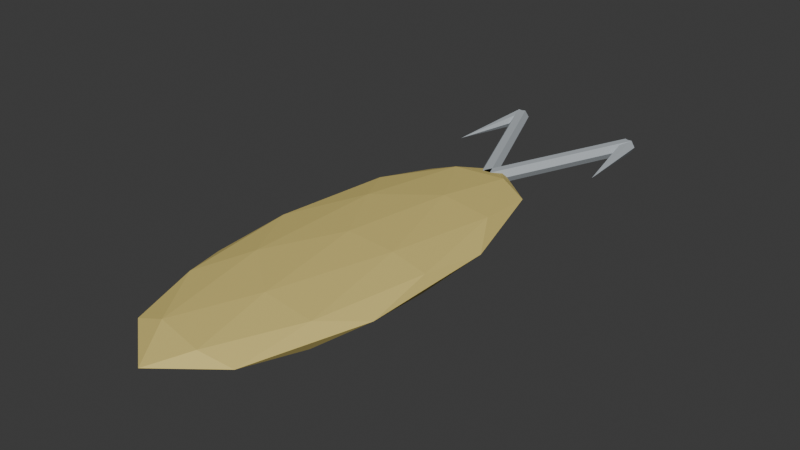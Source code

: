 # Source: StandardLure.blend  (saved by Blender 5.2.44; exported with 4.5.12 LTS)
import bpy
from mathutils import Matrix  # noqa: F401  (used for matrix-valued properties, if any)

bpy.ops.wm.read_factory_settings(use_empty=True)
scene = bpy.context.scene
scene.name = 'Scene'

# ---- collections
col_collection = bpy.data.collections.new('Collection'); scene.collection.children.link(col_collection)

# ---- materials (node trees are filled in below, after node groups)
mat_luresteel = bpy.data.materials.new('LureSteel')
mat_luresteel.diffuse_color = (0.45, 0.49, 0.52, 1.0)
mat_standardlure = bpy.data.materials.new('StandardLure')
mat_standardlure.diffuse_color = (0.7, 0.57, 0.18, 1.0)

# ---- material node trees
mat_luresteel.use_nodes = True; mat_luresteel.node_tree.nodes.clear()
_N = mat_luresteel.node_tree.nodes; _L = mat_luresteel.node_tree.links
n0 = _N.new('ShaderNodeBsdfPrincipled'); n0.name = 'Principled BSDF'; n0.location = (-200, 100)
n0.inputs[0].default_value = (0.45, 0.49, 0.52, 1.0)
n0.inputs[2].default_value = 0.78
n0.inputs[10].default_value = 0.005
n1 = _N.new('ShaderNodeOutputMaterial'); n1.name = 'Material Output'; n1.location = (200, 100)
_L.new(n0.outputs[0], n1.inputs[0])
n1.is_active_output = True
mat_standardlure.use_nodes = True; mat_standardlure.node_tree.nodes.clear()
_N = mat_standardlure.node_tree.nodes; _L = mat_standardlure.node_tree.links
n0 = _N.new('ShaderNodeBsdfPrincipled'); n0.name = 'Principled BSDF'; n0.location = (-200, 100)
n0.inputs[0].default_value = (0.7, 0.57, 0.18, 1.0)
n0.inputs[2].default_value = 0.78
n0.inputs[10].default_value = 0.005
n1 = _N.new('ShaderNodeOutputMaterial'); n1.name = 'Material Output'; n1.location = (200, 100)
_L.new(n0.outputs[0], n1.inputs[0])
n1.is_active_output = True

# ---- world
world_world = bpy.data.worlds.new('World'); scene.world = world_world
world_world.use_nodes = True; world_world.node_tree.nodes.clear()
_N = world_world.node_tree.nodes; _L = world_world.node_tree.links
n0 = _N.new('ShaderNodeOutputWorld'); n0.name = 'World Output'; n0.location = (200, 100)
n1 = _N.new('ShaderNodeBackground'); n1.name = 'Background'; n1.location = (-200, 100)
n1.inputs[0].default_value = (0.05088, 0.05088, 0.05088, 1.0)
_L.new(n1.outputs[0], n0.inputs[0])
n0.is_active_output = True
world_world.color = (0.05088, 0.05088, 0.05088)
world_world.sun_shadow_jitter_overblur = 0.0

# ---- meshes
me_hookstem_1 = bpy.data.meshes.new('HookStem-1')
me_hookstem_1.from_pydata([(-0.002769, 0.03885, 0.02), (-0.001385, 0.03942, 0.0226), (0.001385, 0.04058, 0.0226), (0.002769, 0.04115, 0.02), (0.001385, 0.04058, 0.0174), (-0.001385, 0.03942, 0.0174), (-0.02777, 0.09885, 0.02), (-0.02638, 0.09942, 0.0226), (-0.02362, 0.1006, 0.0226), (-0.02223, 0.1012, 0.02), (-0.02362, 0.1006, 0.0174), (-0.02638, 0.09942, 0.0174)], [], [(5, 4, 3, 2, 1, 0), (6, 7, 8, 9, 10, 11), (0, 1, 7, 6), (1, 2, 8, 7), (2, 3, 9, 8), (3, 4, 10, 9), (4, 5, 11, 10), (5, 0, 6, 11)])
me_hookstem_1.materials.append(mat_luresteel)
me_hookstem_1.update()
me_hooktip_1 = bpy.data.meshes.new('HookTip-1')
me_hooktip_1.from_pydata([(-0.02203, 0.09958, 0.02), (-0.02352, 0.09979, 0.0226), (-0.02648, 0.1002, 0.0226), (-0.02797, 0.1004, 0.02), (-0.02648, 0.1002, 0.0174), (-0.02352, 0.09979, 0.0174), (-0.03, 0.065, 0.02), (-0.03, 0.065, 0.02), (-0.03, 0.065, 0.02), (-0.03, 0.065, 0.02), (-0.03, 0.065, 0.02), (-0.03, 0.065, 0.02)], [], [(5, 4, 3, 2, 1, 0), (6, 7, 8, 9, 10, 11), (0, 1, 7, 6), (1, 2, 8, 7), (2, 3, 9, 8), (3, 4, 10, 9), (4, 5, 11, 10), (5, 0, 6, 11)])
me_hooktip_1.materials.append(mat_luresteel)
me_hooktip_1.update()
me_hookstem1 = bpy.data.meshes.new('HookStem1')
me_hookstem1.from_pydata([(-0.002769, 0.04115, 0.02), (-0.001385, 0.04058, 0.0226), (0.001385, 0.03942, 0.0226), (0.002769, 0.03885, 0.02), (0.001385, 0.03942, 0.0174), (-0.001385, 0.04058, 0.0174), (0.02223, 0.1012, 0.02), (0.02362, 0.1006, 0.0226), (0.02638, 0.09942, 0.0226), (0.02777, 0.09885, 0.02), (0.02638, 0.09942, 0.0174), (0.02362, 0.1006, 0.0174)], [], [(5, 4, 3, 2, 1, 0), (6, 7, 8, 9, 10, 11), (0, 1, 7, 6), (1, 2, 8, 7), (2, 3, 9, 8), (3, 4, 10, 9), (4, 5, 11, 10), (5, 0, 6, 11)])
me_hookstem1.materials.append(mat_luresteel)
me_hookstem1.update()
me_hooktip1 = bpy.data.meshes.new('HookTip1')
me_hooktip1.from_pydata([(0.02797, 0.1004, 0.02), (0.02648, 0.1002, 0.0226), (0.02352, 0.09979, 0.0226), (0.02203, 0.09958, 0.02), (0.02352, 0.09979, 0.0174), (0.02648, 0.1002, 0.0174), (0.03, 0.065, 0.02), (0.03, 0.065, 0.02), (0.03, 0.065, 0.02), (0.03, 0.065, 0.02), (0.03, 0.065, 0.02), (0.03, 0.065, 0.02)], [], [(5, 4, 3, 2, 1, 0), (6, 7, 8, 9, 10, 11), (0, 1, 7, 6), (1, 2, 8, 7), (2, 3, 9, 8), (3, 4, 10, 9), (4, 5, 11, 10), (5, 0, 6, 11)])
me_hooktip1.materials.append(mat_luresteel)
me_hooktip1.update()
me_spoon = bpy.data.meshes.new('Spoon')
me_spoon.from_pydata([(0.0, 0.0, -0.008), (0.02533, -0.04469, -0.003578), (-0.009674, -0.07231, -0.003578), (-0.0313, 0.0, -0.003578), (-0.009674, 0.07231, -0.003578), (0.02533, 0.04469, -0.003578), (0.009674, -0.07231, 0.003578), (-0.02533, -0.04469, 0.003578), (-0.02533, 0.04469, 0.003578), (0.009674, 0.07231, 0.003578), (0.0313, 0.0, 0.003578), (0.0, 0.0, 0.008), (-0.005686, -0.0425, -0.006805), (0.01489, -0.02627, -0.006805), (0.0092, -0.06877, -0.004206), (0.02977, 0.0, -0.004206), (0.01489, 0.02627, -0.006805), (-0.0184, 0.0, -0.006805), (-0.02409, -0.0425, -0.004206), (-0.005686, 0.0425, -0.006805), (-0.02409, 0.0425, -0.004206), (0.0092, 0.06877, -0.004206), (0.03329, -0.02627, 0.0), (0.03329, 0.02627, 0.0), (0.0, -0.085, 0.0), (0.02057, -0.06877, 0.0), (-0.03329, -0.02627, 0.0), (-0.02057, -0.06877, 0.0), (-0.02057, 0.06877, 0.0), (-0.03329, 0.02627, 0.0), (0.02057, 0.06877, 0.0), (0.0, 0.085, 0.0), (0.02409, -0.0425, 0.004206), (-0.0092, -0.06877, 0.004206), (-0.02977, 0.0, 0.004206), (-0.0092, 0.06877, 0.004206), (0.02409, 0.0425, 0.004206), (0.005686, -0.0425, 0.006805), (0.0184, 0.0, 0.006805), (-0.01489, -0.02627, 0.006805), (-0.01489, 0.02627, 0.006805), (0.005686, 0.0425, 0.006805)], [], [(0, 13, 12), (1, 13, 15), (0, 12, 17), (0, 17, 19), (0, 19, 16), (1, 15, 22), (2, 14, 24), (3, 18, 26), (4, 20, 28), (5, 21, 30), (1, 22, 25), (2, 24, 27), (3, 26, 29), (4, 28, 31), (5, 30, 23), (6, 32, 37), (7, 33, 39), (8, 34, 40), (9, 35, 41), (10, 36, 38), (38, 41, 11), (38, 36, 41), (36, 9, 41), (41, 40, 11), (41, 35, 40), (35, 8, 40), (40, 39, 11), (40, 34, 39), (34, 7, 39), (39, 37, 11), (39, 33, 37), (33, 6, 37), (37, 38, 11), (37, 32, 38), (32, 10, 38), (23, 36, 10), (23, 30, 36), (30, 9, 36), (31, 35, 9), (31, 28, 35), (28, 8, 35), (29, 34, 8), (29, 26, 34), (26, 7, 34), (27, 33, 7), (27, 24, 33), (24, 6, 33), (25, 32, 6), (25, 22, 32), (22, 10, 32), (30, 31, 9), (30, 21, 31), (21, 4, 31), (28, 29, 8), (28, 20, 29), (20, 3, 29), (26, 27, 7), (26, 18, 27), (18, 2, 27), (24, 25, 6), (24, 14, 25), (14, 1, 25), (22, 23, 10), (22, 15, 23), (15, 5, 23), (16, 21, 5), (16, 19, 21), (19, 4, 21), (19, 20, 4), (19, 17, 20), (17, 3, 20), (17, 18, 3), (17, 12, 18), (12, 2, 18), (15, 16, 5), (15, 13, 16), (13, 0, 16), (12, 14, 2), (12, 13, 14), (13, 1, 14)])
_uv = me_spoon.uv_layers.new(name='UVMap')
_uv.uv.foreach_set('vector', [0.1818, 0.0, 0.2273, 0.07873, 0.1364, 0.07873, 0.2727, 0.1575, 0.3182, 0.07873, 0.3636, 0.1575, 0.9091, 0.0, 0.9545, 0.07873, 0.8636, 0.07873, 0.7273, 0.0, 0.7727, 0.07873, 0.6818, 0.07873, 0.5455, 0.0, 0.5909, 0.07873, 0.5, 0.07873, 0.2727, 0.1575, 0.3636, 0.1575, 0.3182, 0.2362, 0.09091, 0.1575, 0.1818, 0.1575, 0.1364, 0.2362, 0.8182, 0.1575, 0.9091, 0.1575, 0.8636, 0.2362, 0.6364, 0.1575, 0.7273, 0.1575, 0.6818, 0.2362, 0.4545, 0.1575, 0.5455, 0.1575, 0.5, 0.2362, 0.2727, 0.1575, 0.3182, 0.2362, 0.2273, 0.2362, 0.09091, 0.1575, 0.1364, 0.2362, 0.04546, 0.2362, 0.8182, 0.1575, 0.8636, 0.2362, 0.7727, 0.2362, 0.6364, 0.1575, 0.6818, 0.2362, 0.5909, 0.2362, 0.4545, 0.1575, 0.5, 0.2362, 0.4091, 0.2362, 0.1818, 0.3149, 0.2727, 0.3149, 0.2273, 0.3937, 0.0, 0.3149, 0.09091, 0.3149, 0.04546, 0.3937, 0.7273, 0.3149, 0.8182, 0.3149, 0.7727, 0.3937, 0.5455, 0.3149, 0.6364, 0.3149, 0.5909, 0.3937, 0.3636, 0.3149, 0.4545, 0.3149, 0.4091, 0.3937, 0.4091, 0.3937, 0.5, 0.3937, 0.4545, 0.4724, 0.4091, 0.3937, 0.4545, 0.3149, 0.5, 0.3937, 0.4545, 0.3149, 0.5455, 0.3149, 0.5, 0.3937, 0.5909, 0.3937, 0.6818, 0.3937, 0.6364, 0.4724, 0.5909, 0.3937, 0.6364, 0.3149, 0.6818, 0.3937, 0.6364, 0.3149, 0.7273, 0.3149, 0.6818, 0.3937, 0.7727, 0.3937, 0.8636, 0.3937, 0.8182, 0.4724, 0.7727, 0.3937, 0.8182, 0.3149, 0.8636, 0.3937, 0.8182, 0.3149, 0.9091, 0.3149, 0.8636, 0.3937, 0.04546, 0.3937, 0.1364, 0.3937, 0.09091, 0.4724, 0.04546, 0.3937, 0.09091, 0.3149, 0.1364, 0.3937, 0.09091, 0.3149, 0.1818, 0.3149, 0.1364, 0.3937, 0.2273, 0.3937, 0.3182, 0.3937, 0.2727, 0.4724, 0.2273, 0.3937, 0.2727, 0.3149, 0.3182, 0.3937, 0.2727, 0.3149, 0.3636, 0.3149, 0.3182, 0.3937, 0.4091, 0.2362, 0.4545, 0.3149, 0.3636, 0.3149, 0.4091, 0.2362, 0.5, 0.2362, 0.4545, 0.3149, 0.5, 0.2362, 0.5455, 0.3149, 0.4545, 0.3149, 0.5909, 0.2362, 0.6364, 0.3149, 0.5455, 0.3149, 0.5909, 0.2362, 0.6818, 0.2362, 0.6364, 0.3149, 0.6818, 0.2362, 0.7273, 0.3149, 0.6364, 0.3149, 0.7727, 0.2362, 0.8182, 0.3149, 0.7273, 0.3149, 0.7727, 0.2362, 0.8636, 0.2362, 0.8182, 0.3149, 0.8636, 0.2362, 0.9091, 0.3149, 0.8182, 0.3149, 0.04546, 0.2362, 0.09091, 0.3149, 0.0, 0.3149, 0.04546, 0.2362, 0.1364, 0.2362, 0.09091, 0.3149, 0.1364, 0.2362, 0.1818, 0.3149, 0.09091, 0.3149, 0.2273, 0.2362, 0.2727, 0.3149, 0.1818, 0.3149, 0.2273, 0.2362, 0.3182, 0.2362, 0.2727, 0.3149, 0.3182, 0.2362, 0.3636, 0.3149, 0.2727, 0.3149, 0.5, 0.2362, 0.5909, 0.2362, 0.5455, 0.3149, 0.5, 0.2362, 0.5455, 0.1575, 0.5909, 0.2362, 0.5455, 0.1575, 0.6364, 0.1575, 0.5909, 0.2362, 0.6818, 0.2362, 0.7727, 0.2362, 0.7273, 0.3149, 0.6818, 0.2362, 0.7273, 0.1575, 0.7727, 0.2362, 0.7273, 0.1575, 0.8182, 0.1575, 0.7727, 0.2362, 0.8636, 0.2362, 0.9545, 0.2362, 0.9091, 0.3149, 0.8636, 0.2362, 0.9091, 0.1575, 0.9545, 0.2362, 0.9091, 0.1575, 1.0, 0.1575, 0.9545, 0.2362, 0.1364, 0.2362, 0.2273, 0.2362, 0.1818, 0.3149, 0.1364, 0.2362, 0.1818, 0.1575, 0.2273, 0.2362, 0.1818, 0.1575, 0.2727, 0.1575, 0.2273, 0.2362, 0.3182, 0.2362, 0.4091, 0.2362, 0.3636, 0.3149, 0.3182, 0.2362, 0.3636, 0.1575, 0.4091, 0.2362, 0.3636, 0.1575, 0.4545, 0.1575, 0.4091, 0.2362, 0.5, 0.07873, 0.5455, 0.1575, 0.4545, 0.1575, 0.5, 0.07873, 0.5909, 0.07873, 0.5455, 0.1575, 0.5909, 0.07873, 0.6364, 0.1575, 0.5455, 0.1575, 0.6818, 0.07873, 0.7273, 0.1575, 0.6364, 0.1575, 0.6818, 0.07873, 0.7727, 0.07873, 0.7273, 0.1575, 0.7727, 0.07873, 0.8182, 0.1575, 0.7273, 0.1575, 0.8636, 0.07873, 0.9091, 0.1575, 0.8182, 0.1575, 0.8636, 0.07873, 0.9545, 0.07873, 0.9091, 0.1575, 0.9545, 0.07873, 1.0, 0.1575, 0.9091, 0.1575, 0.3636, 0.1575, 0.4091, 0.07873, 0.4545, 0.1575, 0.3636, 0.1575, 0.3182, 0.07873, 0.4091, 0.07873, 0.3182, 0.07873, 0.3636, 0.0, 0.4091, 0.07873, 0.1364, 0.07873, 0.1818, 0.1575, 0.09091, 0.1575, 0.1364, 0.07873, 0.2273, 0.07873, 0.1818, 0.1575, 0.2273, 0.07873, 0.2727, 0.1575, 0.1818, 0.1575])
me_spoon.materials.append(mat_standardlure)
me_spoon.update()

# ---- objects
ob_standardlure = bpy.data.objects.new('StandardLure', None)
ob_hookstem_1 = bpy.data.objects.new('HookStem-1', me_hookstem_1)
ob_hooktip_1 = bpy.data.objects.new('HookTip-1', me_hooktip_1)
ob_hookstem1 = bpy.data.objects.new('HookStem1', me_hookstem1)
ob_hooktip1 = bpy.data.objects.new('HookTip1', me_hooktip1)
ob_forward = bpy.data.objects.new('Forward', None)
ob_grip = bpy.data.objects.new('Grip', None)
ob_spoon = bpy.data.objects.new('Spoon', me_spoon)

# ---- transforms, parenting, visibility, modifiers, constraints
ob_standardlure.location = (0.0, 0.0, 0.0)
ob_hookstem_1.parent = ob_standardlure
ob_hookstem_1.location = (0.0, 0.0, 0.0)
ob_hooktip_1.parent = ob_standardlure
ob_hooktip_1.location = (0.0, 0.0, 0.0)
ob_hookstem1.parent = ob_standardlure
ob_hookstem1.location = (0.0, 0.0, 0.0)
ob_hooktip1.parent = ob_standardlure
ob_hooktip1.location = (0.0, 0.0, 0.0)
ob_forward.parent = ob_standardlure
ob_forward.location = (0.0, -0.13, 0.02)
ob_grip.parent = ob_standardlure
ob_grip.location = (0.0, 0.0, 0.0)
ob_spoon.parent = ob_standardlure
ob_spoon.location = (0.0, -0.035, 0.02)

# ---- collection membership
scene.collection.objects.link(ob_standardlure)
scene.collection.objects.link(ob_hookstem_1)
scene.collection.objects.link(ob_hooktip_1)
scene.collection.objects.link(ob_hookstem1)
scene.collection.objects.link(ob_hooktip1)
scene.collection.objects.link(ob_forward)
scene.collection.objects.link(ob_grip)
col_collection.objects.link(ob_spoon)

# ---- scene / render settings (as saved in the file)
scene.frame_start = 1; scene.frame_end = 250; scene.frame_set(1)
scene.render.engine = 'BLENDER_EEVEE_NEXT'
scene.render.bake_bias = 0.0
scene.render.bake_samples = 0
scene.render.compositor_device = 'GPU'
scene.eevee.use_volume_custom_range = False
scene.eevee.fast_gi_thickness_near = 0.1
scene.eevee.fast_gi_thickness_far = 0.0
scene.eevee.ray_tracing_options.screen_trace_thickness = 0.1
bpy.context.view_layer.update()

# ---- added for rendering (the .blend has no active camera and no usable light): camera, sun
cam_auto = bpy.data.cameras.new('AutoCamera')
cam_auto.lens = 50.0
cam_auto.sensor_width = 36.0
cam_auto.clip_end = 1000.0
ob_auto_camera = bpy.data.objects.new('AutoCamera', cam_auto)
scene.collection.objects.link(ob_auto_camera)
ob_auto_camera.location = (0.214199, -0.266462, 0.191359)
ob_auto_camera.rotation_euler = (1.09748, -7.21219e-08, 0.694738)
scene.camera = ob_auto_camera
light_auto_sun = bpy.data.lights.new('AutoSun', 'SUN')
light_auto_sun.energy = 3.0
light_auto_sun.angle = 0.0523599
ob_auto_sun = bpy.data.objects.new('AutoSun', light_auto_sun)
scene.collection.objects.link(ob_auto_sun)
ob_auto_sun.rotation_euler = (0.872665, 0.174533, 0.523599)
bpy.context.view_layer.update()
